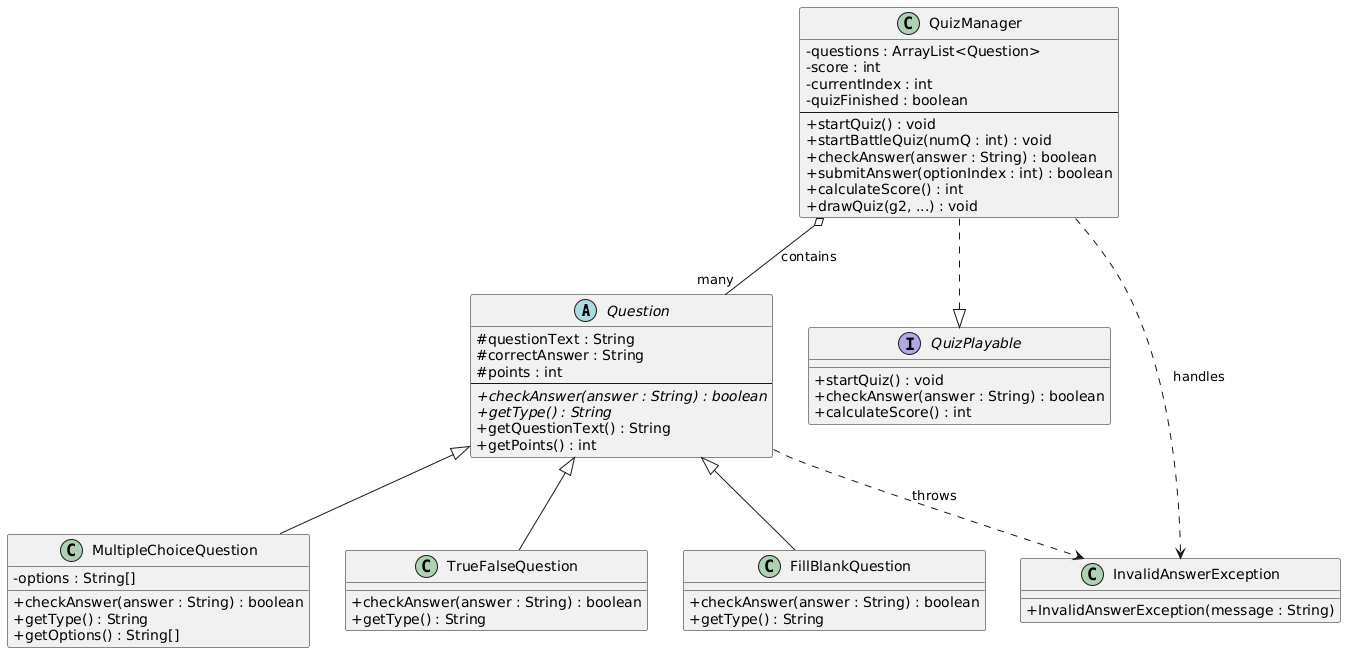

The diagram above was rendered by PlantUML. Its source (embedded in the PNG):
@startuml
skinparam classAttributeIconSize 0
skinparam backgroundColor #FFFFFF

abstract class Question {
  # questionText : String
  # correctAnswer : String
  # points : int
  --
  + {abstract} checkAnswer(answer : String) : boolean
  + {abstract} getType() : String
  + getQuestionText() : String
  + getPoints() : int
}

class MultipleChoiceQuestion {
  - options : String[]
  + checkAnswer(answer : String) : boolean
  + getType() : String
  + getOptions() : String[]
}

class TrueFalseQuestion {
  + checkAnswer(answer : String) : boolean
  + getType() : String
}

class FillBlankQuestion {
  + checkAnswer(answer : String) : boolean
  + getType() : String
}

interface QuizPlayable {
  + startQuiz() : void
  + checkAnswer(answer : String) : boolean
  + calculateScore() : int
}

class QuizManager {
  - questions : ArrayList<Question>
  - score : int
  - currentIndex : int
  - quizFinished : boolean
  --
  + startQuiz() : void
  + startBattleQuiz(numQ : int) : void
  + checkAnswer(answer : String) : boolean
  + submitAnswer(optionIndex : int) : boolean
  + calculateScore() : int
  + drawQuiz(g2, ...) : void
}

class InvalidAnswerException {
  + InvalidAnswerException(message : String)
}

Question <|-- MultipleChoiceQuestion
Question <|-- TrueFalseQuestion
Question <|-- FillBlankQuestion
QuizManager ..|> QuizPlayable
QuizManager o-- "many" Question : contains
Question ..> InvalidAnswerException : throws
QuizManager ..> InvalidAnswerException : handles
@enduml